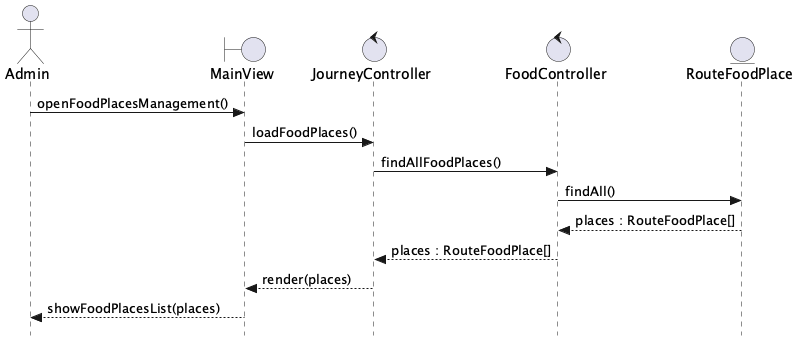

The diagram above was rendered by PlantUML. Its source (embedded in the PNG):
@startuml Perziureti_maisto_vietas
skinparam style strictuml

actor Admin as A
boundary MainView as V
control JourneyController as FEC
control FoodController as BEC
entity RouteFoodPlace as E

A -> V : openFoodPlacesManagement()
V -> FEC : loadFoodPlaces()
FEC -> BEC : findAllFoodPlaces()
BEC -> E : findAll()
E --> BEC : places : RouteFoodPlace[]
BEC --> FEC : places : RouteFoodPlace[]
FEC --> V : render(places)
V --> A : showFoodPlacesList(places)
@enduml